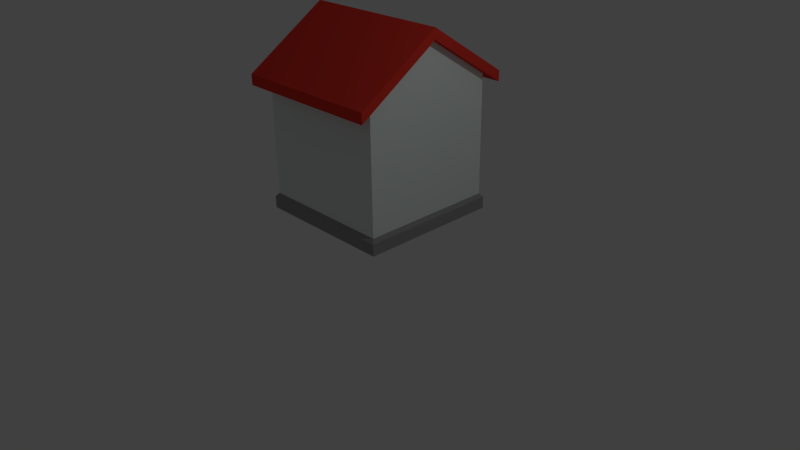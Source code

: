 # Source: House_01.blend  (saved by Blender 2.73.0; exported with 4.5.12 LTS)
import bpy
from mathutils import Matrix  # noqa: F401  (used for matrix-valued properties, if any)

bpy.ops.wm.read_factory_settings(use_empty=True)
scene = bpy.context.scene
scene.name = 'Scene'

# ---- collections
col_collection_1 = bpy.data.collections.new('Collection 1'); scene.collection.children.link(col_collection_1)

# ---- materials (node trees are filled in below, after node groups)
mat_material = bpy.data.materials.new('Material')
mat_material.alpha_threshold = 0.0
mat_material.use_transparent_shadow = False
mat_material.diffuse_color = (0.8396, 0.9258, 0.8988, 1.0)
mat_material.roughness = 0.5
mat_material.line_color = (0.0, 0.0, 0.0, 1.0)
mat_material_002 = bpy.data.materials.new('Material.002')
mat_material_002.alpha_threshold = 0.0
mat_material_002.use_transparent_shadow = False
mat_material_002.diffuse_color = (0.8, 0.04617, 0.03058, 1.0)
mat_material_002.roughness = 0.5
mat_material_003 = bpy.data.materials.new('Material.003')
mat_material_003.alpha_threshold = 0.0
mat_material_003.use_transparent_shadow = False
mat_material_003.diffuse_color = (0.3343, 0.3343, 0.3343, 1.0)
mat_material_003.roughness = 0.5

# ---- material node trees

# ---- world
world_world = bpy.data.worlds.new('World'); scene.world = world_world
world_world.color = (0.05088, 0.05088, 0.05088)
world_world.use_sun_shadow = False
world_world.sun_shadow_jitter_overblur = 0.0
world_world.cycles.sampling_method = 'MANUAL'
world_world.cycles.sample_map_resolution = 256

# ---- cameras
cam_camera = bpy.data.cameras.new('Camera')
cam_camera.clip_end = 100.0
cam_camera.lens = 35.0
cam_camera.sensor_width = 32.0
cam_camera.sensor_height = 18.0
cam_camera.ortho_scale = 7.314
cam_camera.dof.focus_distance = 0.0
cam_camera.dof.aperture_fstop = 128.0

# ---- lights
light_lamp = bpy.data.lights.new('Lamp', 'POINT')
light_lamp.transmission_factor = 0.0
light_lamp.cutoff_distance = 30.0
light_lamp.energy = 100.0
light_lamp.shadow_buffer_clip_start = 1.001
light_lamp.shadow_soft_size = 0.1
light_lamp.shadow_maximum_resolution = 0.006
light_lamp.use_absolute_resolution = True
light_lamp.cycles.use_multiple_importance_sampling = False

# ---- meshes
me_cube_001 = bpy.data.meshes.new('Cube.001')
me_cube_001.from_pydata([(-2.224, -1.214, -0.7871), (-2.224, 0.0, -5.96e-08), (7.451e-09, 0.0, -5.96e-08), (7.451e-09, -1.214, -0.7871), (-2.224, -1.214, -0.6339), (-2.224, 0.0, 0.1547), (7.451e-09, 0.0, 0.1547), (7.451e-09, -1.214, -0.6339)], [], [(4, 5, 1, 0), (5, 6, 2, 1), (6, 7, 3, 2), (7, 4, 0, 3), (0, 1, 2, 3), (7, 6, 5, 4)])
me_cube_001.polygons.foreach_set('material_index', [1, 1, 1, 1, 1, 1])
me_cube_001.materials.append(mat_material)
me_cube_001.materials.append(mat_material_002)
me_cube_001.use_remesh_preserve_volume = False
me_cube_001.use_remesh_preserve_attributes = False
me_cube_001.use_mirror_vertex_groups = False
me_cube_001.update()
me_cube = bpy.data.meshes.new('Cube')
me_cube.from_pydata([(0.0, 2.0, 0.0), (0.0, 0.0, 0.0), (-2.0, 1.788e-07, 0.0), (-2.0, 2.0, 0.0), (4.768e-07, 2.0, 2.0), (-6.557e-07, -5.96e-07, 2.0), (-2.0, 3.576e-07, 2.0), (-2.0, 2.0, 2.0), (0.0, 0.9887, 0.0), (-2.0, 0.9887, 0.0), (-9.583e-08, 0.9887, 2.621), (-2.0, 0.9887, 2.621), (5.247e-08, 2.0, 0.2201), (-7.215e-08, -6.559e-08, 0.2201), (-2.0, 1.985e-07, 0.2201), (-2.0, 2.0, 0.2201), (-2.0, 0.9887, 0.2201), (-1.054e-08, 0.9887, 0.2201), (0.04406, 2.044, -0.005761), (0.04406, -0.0439, -0.005761), (-2.044, -0.0439, -0.005761), (-2.044, 2.044, -0.005761), (0.04406, 0.9883, -0.005761), (-2.044, 0.9883, -0.005761), (0.04406, 2.044, 0.1681), (0.04406, -0.0439, 0.1681), (-2.044, -0.0439, 0.1681), (-2.044, 2.044, 0.1681), (-2.044, 0.9883, 0.1681), (0.04406, 0.9883, 0.1681)], [], [(8, 1, 2, 9), (10, 11, 6, 5), (17, 10, 5, 13), (13, 5, 6, 14), (16, 11, 7, 15), (12, 17, 29, 24), (14, 6, 11, 16), (12, 4, 10, 17), (4, 7, 11, 10), (0, 8, 9, 3), (14, 16, 28, 26), (15, 12, 24, 27), (4, 12, 15, 7), (16, 15, 27, 28), (13, 14, 26, 25), (17, 13, 25, 29), (24, 18, 21, 27), (18, 24, 29, 22), (20, 26, 28, 23), (23, 28, 27, 21), (19, 25, 26, 20), (22, 29, 25, 19), (9, 2, 20, 23), (8, 0, 18, 22), (3, 9, 23, 21), (2, 1, 19, 20), (0, 3, 21, 18), (1, 8, 22, 19)])
me_cube.polygons.foreach_set('material_index', [0, 0, 0, 0, 0, 1, 0, 0, 1, 0, 1, 1, 0, 1, 1, 1, 1, 1, 1, 1, 1, 1, 0, 0, 0, 0, 0, 0])
me_cube.materials.append(mat_material)
me_cube.materials.append(mat_material_003)
me_cube.use_remesh_preserve_volume = False
me_cube.use_remesh_preserve_attributes = False
me_cube.use_mirror_vertex_groups = False
me_cube.update()
me_cube_002 = bpy.data.meshes.new('Cube.002')
me_cube_002.from_pydata([(-2.112, -0.2258, -0.166), (-2.112, 0.9887, 0.6211), (0.1121, 0.9887, 0.6211), (0.1121, -0.2258, -0.166), (-2.112, -0.2258, -0.01275), (-2.112, 0.9887, 0.7758), (0.1121, 0.9887, 0.7758), (0.1121, -0.2258, -0.01275)], [], [(4, 5, 1, 0), (5, 6, 2, 1), (6, 7, 3, 2), (7, 4, 0, 3), (0, 1, 2, 3), (7, 6, 5, 4)])
me_cube_002.materials.append(mat_material_002)
me_cube_002.use_remesh_preserve_volume = False
me_cube_002.use_remesh_preserve_attributes = False
me_cube_002.use_mirror_vertex_groups = False
me_cube_002.update()

# ---- objects
ob_cube_001 = bpy.data.objects.new('Cube.001', me_cube_001)
ob_cube = bpy.data.objects.new('Cube', me_cube)
ob_lamp = bpy.data.objects.new('Lamp', light_lamp)
ob_camera = bpy.data.objects.new('Camera', cam_camera)
ob_cube_002 = bpy.data.objects.new('Cube.002', me_cube_002)

# ---- transforms, parenting, visibility, modifiers, constraints
ob_cube_001.location = (-2.112, 0.9887, 2.621)
ob_cube_001.rotation_euler = (0.0, 0.0, 3.142)
ob_cube_001.lock_rotations_4d = False
ob_cube_001.empty_display_type = 'ARROWS'
ob_cube_001.lineart.crease_threshold = 0.0
ob_cube.location = (0.0, 0.0, 0.0)
ob_cube.lock_rotations_4d = False
ob_cube.empty_display_type = 'ARROWS'
ob_cube.lineart.crease_threshold = 0.0
ob_lamp.location = (4.076, 1.005, 5.904)
ob_lamp.rotation_euler = (0.6503, 0.05522, 1.866)
ob_lamp.lock_rotations_4d = False
ob_lamp.empty_display_type = 'ARROWS'
ob_lamp.color = (0.0, 0.0, 0.0, 0.0)
ob_lamp.lineart.crease_threshold = 0.0
ob_camera.location = (7.481, -6.508, 5.344)
ob_camera.rotation_euler = (1.109, 0.01082, 0.8149)
ob_camera.lock_rotations_4d = False
ob_camera.empty_display_type = 'ARROWS'
ob_camera.color = (0.0, 0.0, 0.0, 0.0)
ob_camera.display_type = 'WIRE'
ob_camera.lineart.crease_threshold = 0.0
ob_cube_002.location = (-6.557e-07, -5.96e-07, 2.0)
ob_cube_002.lock_rotations_4d = False
ob_cube_002.empty_display_type = 'ARROWS'
ob_cube_002.lineart.crease_threshold = 0.0

# ---- collection membership
col_collection_1.objects.link(ob_cube_001)
col_collection_1.objects.link(ob_cube)
col_collection_1.objects.link(ob_lamp)
col_collection_1.objects.link(ob_camera)
col_collection_1.objects.link(ob_cube_002)

# ---- scene / render settings (as saved in the file)
scene.camera = ob_camera
scene.frame_start = 1; scene.frame_end = 250; scene.frame_set(1)
scene.render.engine = 'BLENDER_EEVEE_NEXT'
scene.render.resolution_percentage = 50
scene.render.dither_intensity = 0.0
scene.cycles.use_denoising = False
scene.cycles.samples = 10
scene.cycles.sampling_pattern = 'TABULATED_SOBOL'
scene.cycles.light_sampling_threshold = 0.0
scene.cycles.use_adaptive_sampling = False
scene.cycles.use_light_tree = False
scene.cycles.blur_glossy = 0.0
scene.cycles.pixel_filter_type = 'GAUSSIAN'
scene.cycles.sample_clamp_indirect = 0.0
scene.view_settings.view_transform = 'Standard'
bpy.context.view_layer.update()
